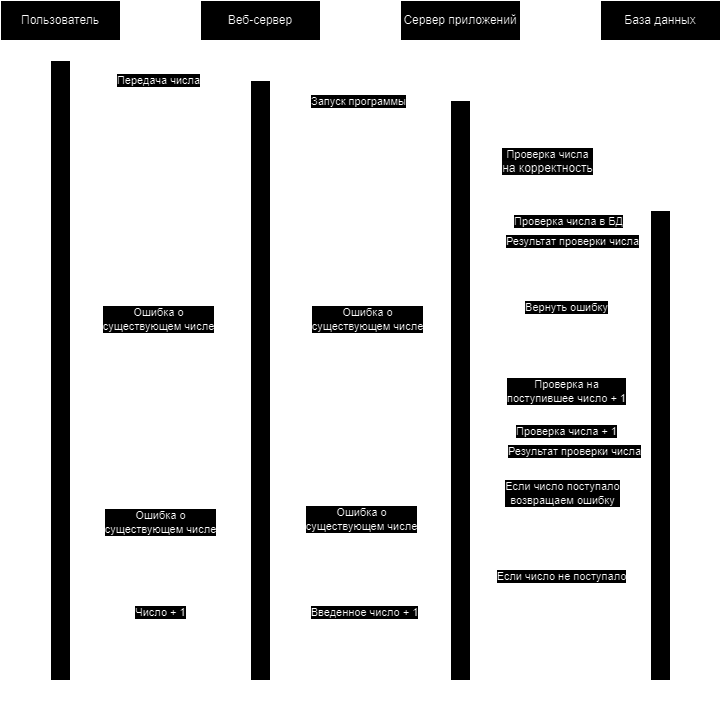

The diagram above was exported from draw.io. Its source (the exported page's mxGraphModel, read from the mxfile embedded in the PNG):
<mxGraphModel dx="1235" dy="628" grid="1" gridSize="10" guides="1" tooltips="1" connect="1" arrows="1" fold="1" page="1" pageScale="1" pageWidth="827" pageHeight="1169" math="0" shadow="0">
  <root>
    <mxCell id="0" />
    <mxCell id="1" parent="0" />
    <mxCell id="qiXfaiLx2GnjrgAxdaBr-12" style="edgeStyle=orthogonalEdgeStyle;rounded=0;orthogonalLoop=1;jettySize=auto;html=1;entryX=0.5;entryY=0;entryDx=0;entryDy=0;dashed=1;endArrow=none;endFill=0;" edge="1" parent="1" source="qiXfaiLx2GnjrgAxdaBr-1" target="qiXfaiLx2GnjrgAxdaBr-5">
      <mxGeometry relative="1" as="geometry" />
    </mxCell>
    <mxCell id="qiXfaiLx2GnjrgAxdaBr-1" value="Пользователь" style="rounded=0;whiteSpace=wrap;html=1;" vertex="1" parent="1">
      <mxGeometry x="120" y="240" width="120" height="40" as="geometry" />
    </mxCell>
    <mxCell id="qiXfaiLx2GnjrgAxdaBr-13" style="edgeStyle=orthogonalEdgeStyle;rounded=0;orthogonalLoop=1;jettySize=auto;html=1;entryX=0.5;entryY=0;entryDx=0;entryDy=0;endArrow=none;endFill=0;dashed=1;" edge="1" parent="1" source="qiXfaiLx2GnjrgAxdaBr-2" target="qiXfaiLx2GnjrgAxdaBr-6">
      <mxGeometry relative="1" as="geometry" />
    </mxCell>
    <mxCell id="qiXfaiLx2GnjrgAxdaBr-2" value="Веб-сервер" style="rounded=0;whiteSpace=wrap;html=1;" vertex="1" parent="1">
      <mxGeometry x="320" y="240" width="120" height="40" as="geometry" />
    </mxCell>
    <mxCell id="qiXfaiLx2GnjrgAxdaBr-14" style="edgeStyle=orthogonalEdgeStyle;rounded=0;orthogonalLoop=1;jettySize=auto;html=1;entryX=0.5;entryY=0;entryDx=0;entryDy=0;dashed=1;endArrow=none;endFill=0;" edge="1" parent="1" source="qiXfaiLx2GnjrgAxdaBr-3" target="qiXfaiLx2GnjrgAxdaBr-10">
      <mxGeometry relative="1" as="geometry" />
    </mxCell>
    <mxCell id="qiXfaiLx2GnjrgAxdaBr-3" value="Сервер приложений" style="rounded=0;whiteSpace=wrap;html=1;" vertex="1" parent="1">
      <mxGeometry x="520" y="240" width="120" height="40" as="geometry" />
    </mxCell>
    <mxCell id="qiXfaiLx2GnjrgAxdaBr-15" style="edgeStyle=orthogonalEdgeStyle;rounded=0;orthogonalLoop=1;jettySize=auto;html=1;entryX=0.5;entryY=0;entryDx=0;entryDy=0;dashed=1;endArrow=none;endFill=0;" edge="1" parent="1" source="qiXfaiLx2GnjrgAxdaBr-4" target="qiXfaiLx2GnjrgAxdaBr-11">
      <mxGeometry relative="1" as="geometry" />
    </mxCell>
    <mxCell id="qiXfaiLx2GnjrgAxdaBr-4" value="База данных" style="rounded=0;whiteSpace=wrap;html=1;" vertex="1" parent="1">
      <mxGeometry x="720" y="240" width="120" height="40" as="geometry" />
    </mxCell>
    <mxCell id="qiXfaiLx2GnjrgAxdaBr-7" style="edgeStyle=orthogonalEdgeStyle;rounded=0;orthogonalLoop=1;jettySize=auto;html=1;entryX=0;entryY=0;entryDx=0;entryDy=0;exitX=1;exitY=0.039;exitDx=0;exitDy=0;exitPerimeter=0;dashed=1;" edge="1" parent="1" source="qiXfaiLx2GnjrgAxdaBr-5" target="qiXfaiLx2GnjrgAxdaBr-6">
      <mxGeometry relative="1" as="geometry">
        <Array as="points">
          <mxPoint x="320" y="320" />
          <mxPoint x="320" y="320" />
        </Array>
      </mxGeometry>
    </mxCell>
    <mxCell id="qiXfaiLx2GnjrgAxdaBr-8" value="Передача числа" style="edgeLabel;html=1;align=center;verticalAlign=middle;resizable=0;points=[];" vertex="1" connectable="0" parent="qiXfaiLx2GnjrgAxdaBr-7">
      <mxGeometry x="-0.1378" y="1" relative="1" as="geometry">
        <mxPoint x="13" as="offset" />
      </mxGeometry>
    </mxCell>
    <mxCell id="qiXfaiLx2GnjrgAxdaBr-5" value="" style="rounded=0;whiteSpace=wrap;html=1;" vertex="1" parent="1">
      <mxGeometry x="170" y="300" width="20" height="620" as="geometry" />
    </mxCell>
    <mxCell id="qiXfaiLx2GnjrgAxdaBr-16" style="edgeStyle=orthogonalEdgeStyle;rounded=0;orthogonalLoop=1;jettySize=auto;html=1;entryX=0;entryY=0;entryDx=0;entryDy=0;exitX=1.019;exitY=0.034;exitDx=0;exitDy=0;exitPerimeter=0;dashed=1;" edge="1" parent="1" source="qiXfaiLx2GnjrgAxdaBr-6" target="qiXfaiLx2GnjrgAxdaBr-10">
      <mxGeometry relative="1" as="geometry">
        <mxPoint x="400" y="340" as="sourcePoint" />
        <Array as="points">
          <mxPoint x="400" y="340" />
          <mxPoint x="486" y="341" />
          <mxPoint x="486" y="340" />
        </Array>
      </mxGeometry>
    </mxCell>
    <mxCell id="qiXfaiLx2GnjrgAxdaBr-17" value="Запуск программы" style="edgeLabel;html=1;align=center;verticalAlign=middle;resizable=0;points=[];" vertex="1" connectable="0" parent="qiXfaiLx2GnjrgAxdaBr-16">
      <mxGeometry x="0.1116" y="1" relative="1" as="geometry">
        <mxPoint x="-13" as="offset" />
      </mxGeometry>
    </mxCell>
    <mxCell id="qiXfaiLx2GnjrgAxdaBr-6" value="" style="rounded=0;whiteSpace=wrap;html=1;" vertex="1" parent="1">
      <mxGeometry x="370" y="320" width="20" height="600" as="geometry" />
    </mxCell>
    <mxCell id="qiXfaiLx2GnjrgAxdaBr-39" style="edgeStyle=orthogonalEdgeStyle;rounded=0;orthogonalLoop=1;jettySize=auto;html=1;entryX=0;entryY=0.75;entryDx=0;entryDy=0;" edge="1" parent="1">
      <mxGeometry relative="1" as="geometry">
        <mxPoint x="610" y="670" as="sourcePoint" />
        <mxPoint x="770" y="670" as="targetPoint" />
      </mxGeometry>
    </mxCell>
    <mxCell id="qiXfaiLx2GnjrgAxdaBr-40" value="Проверка числа + 1" style="edgeLabel;html=1;align=center;verticalAlign=middle;resizable=0;points=[];" vertex="1" connectable="0" parent="qiXfaiLx2GnjrgAxdaBr-39">
      <mxGeometry x="-0.0636" relative="1" as="geometry">
        <mxPoint as="offset" />
      </mxGeometry>
    </mxCell>
    <mxCell id="qiXfaiLx2GnjrgAxdaBr-48" style="edgeStyle=orthogonalEdgeStyle;rounded=0;orthogonalLoop=1;jettySize=auto;html=1;" edge="1" parent="1">
      <mxGeometry relative="1" as="geometry">
        <mxPoint x="610" y="760" as="targetPoint" />
        <mxPoint x="610" y="710" as="sourcePoint" />
        <Array as="points">
          <mxPoint x="680" y="710" />
          <mxPoint x="680" y="760" />
          <mxPoint x="610" y="760" />
        </Array>
      </mxGeometry>
    </mxCell>
    <mxCell id="qiXfaiLx2GnjrgAxdaBr-49" value="Если число поступало&lt;br&gt;возвращаем ошибку" style="edgeLabel;html=1;align=center;verticalAlign=middle;resizable=0;points=[];" vertex="1" connectable="0" parent="qiXfaiLx2GnjrgAxdaBr-48">
      <mxGeometry x="-0.0206" y="1" relative="1" as="geometry">
        <mxPoint as="offset" />
      </mxGeometry>
    </mxCell>
    <mxCell id="qiXfaiLx2GnjrgAxdaBr-56" style="edgeStyle=orthogonalEdgeStyle;rounded=0;orthogonalLoop=1;jettySize=auto;html=1;" edge="1" parent="1">
      <mxGeometry relative="1" as="geometry">
        <mxPoint x="610" y="850" as="targetPoint" />
        <mxPoint x="610" y="780" as="sourcePoint" />
        <Array as="points">
          <mxPoint x="680" y="780" />
          <mxPoint x="680" y="850" />
        </Array>
      </mxGeometry>
    </mxCell>
    <mxCell id="qiXfaiLx2GnjrgAxdaBr-57" value="Если число не поступало" style="edgeLabel;html=1;align=center;verticalAlign=middle;resizable=0;points=[];" vertex="1" connectable="0" parent="qiXfaiLx2GnjrgAxdaBr-56">
      <mxGeometry x="-0.124" relative="1" as="geometry">
        <mxPoint y="14" as="offset" />
      </mxGeometry>
    </mxCell>
    <mxCell id="qiXfaiLx2GnjrgAxdaBr-10" value="" style="rounded=0;whiteSpace=wrap;html=1;" vertex="1" parent="1">
      <mxGeometry x="570" y="340" width="20" height="580" as="geometry" />
    </mxCell>
    <mxCell id="qiXfaiLx2GnjrgAxdaBr-23" style="edgeStyle=orthogonalEdgeStyle;rounded=0;orthogonalLoop=1;jettySize=auto;html=1;startArrow=classic;startFill=1;endArrow=none;endFill=0;" edge="1" parent="1" source="qiXfaiLx2GnjrgAxdaBr-11">
      <mxGeometry relative="1" as="geometry">
        <mxPoint x="610" y="460" as="targetPoint" />
        <Array as="points">
          <mxPoint x="650" y="460" />
          <mxPoint x="650" y="460" />
        </Array>
      </mxGeometry>
    </mxCell>
    <mxCell id="qiXfaiLx2GnjrgAxdaBr-24" value="Проверка числа в БД" style="edgeLabel;html=1;align=center;verticalAlign=middle;resizable=0;points=[];" vertex="1" connectable="0" parent="qiXfaiLx2GnjrgAxdaBr-23">
      <mxGeometry x="0.035" relative="1" as="geometry">
        <mxPoint as="offset" />
      </mxGeometry>
    </mxCell>
    <mxCell id="qiXfaiLx2GnjrgAxdaBr-25" style="edgeStyle=orthogonalEdgeStyle;rounded=0;orthogonalLoop=1;jettySize=auto;html=1;exitX=-0.094;exitY=0.063;exitDx=0;exitDy=0;exitPerimeter=0;dashed=1;" edge="1" parent="1" source="qiXfaiLx2GnjrgAxdaBr-11">
      <mxGeometry relative="1" as="geometry">
        <mxPoint x="610" y="480" as="targetPoint" />
      </mxGeometry>
    </mxCell>
    <mxCell id="qiXfaiLx2GnjrgAxdaBr-26" value="Результат проверки числа" style="edgeLabel;html=1;align=center;verticalAlign=middle;resizable=0;points=[];" vertex="1" connectable="0" parent="qiXfaiLx2GnjrgAxdaBr-25">
      <mxGeometry x="0.0237" relative="1" as="geometry">
        <mxPoint x="4" as="offset" />
      </mxGeometry>
    </mxCell>
    <mxCell id="qiXfaiLx2GnjrgAxdaBr-45" style="edgeStyle=orthogonalEdgeStyle;rounded=0;orthogonalLoop=1;jettySize=auto;html=1;dashed=1;" edge="1" parent="1" source="qiXfaiLx2GnjrgAxdaBr-11">
      <mxGeometry relative="1" as="geometry">
        <mxPoint x="610" y="690" as="targetPoint" />
        <Array as="points">
          <mxPoint x="730" y="690" />
          <mxPoint x="730" y="690" />
        </Array>
      </mxGeometry>
    </mxCell>
    <mxCell id="qiXfaiLx2GnjrgAxdaBr-46" value="Результат проверки числа" style="edgeLabel;html=1;align=center;verticalAlign=middle;resizable=0;points=[];" vertex="1" connectable="0" parent="qiXfaiLx2GnjrgAxdaBr-45">
      <mxGeometry x="0.001" relative="1" as="geometry">
        <mxPoint x="3" as="offset" />
      </mxGeometry>
    </mxCell>
    <mxCell id="qiXfaiLx2GnjrgAxdaBr-62" style="edgeStyle=orthogonalEdgeStyle;rounded=0;orthogonalLoop=1;jettySize=auto;html=1;endArrow=none;endFill=0;dashed=1;" edge="1" parent="1" source="qiXfaiLx2GnjrgAxdaBr-11">
      <mxGeometry relative="1" as="geometry">
        <mxPoint x="780" y="960" as="targetPoint" />
      </mxGeometry>
    </mxCell>
    <mxCell id="qiXfaiLx2GnjrgAxdaBr-11" value="" style="rounded=0;whiteSpace=wrap;html=1;" vertex="1" parent="1">
      <mxGeometry x="770" y="450" width="20" height="470" as="geometry" />
    </mxCell>
    <mxCell id="qiXfaiLx2GnjrgAxdaBr-18" style="edgeStyle=orthogonalEdgeStyle;rounded=0;orthogonalLoop=1;jettySize=auto;html=1;exitX=1;exitY=0.043;exitDx=0;exitDy=0;exitPerimeter=0;endArrow=none;endFill=0;entryX=1.001;entryY=0.929;entryDx=0;entryDy=0;entryPerimeter=0;" edge="1" parent="1" source="qiXfaiLx2GnjrgAxdaBr-10" target="qiXfaiLx2GnjrgAxdaBr-10">
      <mxGeometry relative="1" as="geometry">
        <mxPoint x="590" y="800" as="targetPoint" />
        <Array as="points">
          <mxPoint x="590" y="360" />
          <mxPoint x="610" y="360" />
          <mxPoint x="610" y="879" />
        </Array>
      </mxGeometry>
    </mxCell>
    <mxCell id="qiXfaiLx2GnjrgAxdaBr-22" style="edgeStyle=orthogonalEdgeStyle;rounded=0;orthogonalLoop=1;jettySize=auto;html=1;" edge="1" parent="1">
      <mxGeometry relative="1" as="geometry">
        <mxPoint x="610" y="440" as="targetPoint" />
        <mxPoint x="610" y="370" as="sourcePoint" />
        <Array as="points">
          <mxPoint x="665" y="440" />
        </Array>
      </mxGeometry>
    </mxCell>
    <mxCell id="qiXfaiLx2GnjrgAxdaBr-34" value="Проверка числа&lt;br style=&quot;border-color: var(--border-color); font-size: 12px; background-color: rgb(251, 251, 251);&quot;&gt;&lt;span style=&quot;font-size: 12px; background-color: rgb(251, 251, 251);&quot;&gt;на корректность&lt;/span&gt;" style="edgeLabel;html=1;align=center;verticalAlign=middle;resizable=0;points=[];" vertex="1" connectable="0" parent="qiXfaiLx2GnjrgAxdaBr-22">
      <mxGeometry x="-0.0397" y="1" relative="1" as="geometry">
        <mxPoint as="offset" />
      </mxGeometry>
    </mxCell>
    <mxCell id="qiXfaiLx2GnjrgAxdaBr-29" style="edgeStyle=orthogonalEdgeStyle;rounded=0;orthogonalLoop=1;jettySize=auto;html=1;exitX=-0.012;exitY=1.025;exitDx=0;exitDy=0;exitPerimeter=0;" edge="1" parent="1" source="qiXfaiLx2GnjrgAxdaBr-27">
      <mxGeometry relative="1" as="geometry">
        <mxPoint x="610" y="560" as="targetPoint" />
        <Array as="points">
          <mxPoint x="685" y="531" />
          <mxPoint x="685" y="560" />
        </Array>
      </mxGeometry>
    </mxCell>
    <mxCell id="qiXfaiLx2GnjrgAxdaBr-30" value="Вернуть ошибку" style="edgeLabel;html=1;align=center;verticalAlign=middle;resizable=0;points=[];" vertex="1" connectable="0" parent="qiXfaiLx2GnjrgAxdaBr-29">
      <mxGeometry x="-0.6952" y="2" relative="1" as="geometry">
        <mxPoint x="50" y="18" as="offset" />
      </mxGeometry>
    </mxCell>
    <mxCell id="qiXfaiLx2GnjrgAxdaBr-27" value="Is_number_in_DB: True" style="text;html=1;align=center;verticalAlign=middle;resizable=0;points=[];autosize=1;strokeColor=none;fillColor=none;" vertex="1" parent="1">
      <mxGeometry x="610" y="500" width="150" height="30" as="geometry" />
    </mxCell>
    <mxCell id="qiXfaiLx2GnjrgAxdaBr-31" style="edgeStyle=orthogonalEdgeStyle;rounded=0;orthogonalLoop=1;jettySize=auto;html=1;exitX=0.031;exitY=1.111;exitDx=0;exitDy=0;exitPerimeter=0;" edge="1" parent="1" source="qiXfaiLx2GnjrgAxdaBr-33">
      <mxGeometry relative="1" as="geometry">
        <mxPoint x="611" y="650" as="targetPoint" />
        <Array as="points">
          <mxPoint x="686" y="604" />
          <mxPoint x="686" y="650" />
        </Array>
      </mxGeometry>
    </mxCell>
    <mxCell id="qiXfaiLx2GnjrgAxdaBr-32" value="Проверка на &lt;br&gt;поступившее число + 1" style="edgeLabel;html=1;align=center;verticalAlign=middle;resizable=0;points=[];" vertex="1" connectable="0" parent="qiXfaiLx2GnjrgAxdaBr-31">
      <mxGeometry x="-0.6952" y="2" relative="1" as="geometry">
        <mxPoint x="45" y="28" as="offset" />
      </mxGeometry>
    </mxCell>
    <mxCell id="qiXfaiLx2GnjrgAxdaBr-33" value="Is_number_in_DB: False" style="text;html=1;align=center;verticalAlign=middle;resizable=0;points=[];autosize=1;strokeColor=none;fillColor=none;" vertex="1" parent="1">
      <mxGeometry x="606" y="571" width="160" height="30" as="geometry" />
    </mxCell>
    <mxCell id="qiXfaiLx2GnjrgAxdaBr-35" style="edgeStyle=orthogonalEdgeStyle;rounded=0;orthogonalLoop=1;jettySize=auto;html=1;exitX=-0.005;exitY=0.379;exitDx=0;exitDy=0;exitPerimeter=0;dashed=1;" edge="1" parent="1" source="qiXfaiLx2GnjrgAxdaBr-10">
      <mxGeometry relative="1" as="geometry">
        <mxPoint x="390" y="560" as="targetPoint" />
        <Array as="points" />
      </mxGeometry>
    </mxCell>
    <mxCell id="qiXfaiLx2GnjrgAxdaBr-36" value="Ошибка о &lt;br&gt;существующем числе" style="edgeLabel;html=1;align=center;verticalAlign=middle;resizable=0;points=[];" vertex="1" connectable="0" parent="qiXfaiLx2GnjrgAxdaBr-35">
      <mxGeometry x="-0.0235" y="-1" relative="1" as="geometry">
        <mxPoint x="5" as="offset" />
      </mxGeometry>
    </mxCell>
    <mxCell id="qiXfaiLx2GnjrgAxdaBr-37" style="edgeStyle=orthogonalEdgeStyle;rounded=0;orthogonalLoop=1;jettySize=auto;html=1;exitX=-0.111;exitY=0.4;exitDx=0;exitDy=0;exitPerimeter=0;entryX=0.992;entryY=0.419;entryDx=0;entryDy=0;entryPerimeter=0;dashed=1;" edge="1" parent="1" source="qiXfaiLx2GnjrgAxdaBr-6" target="qiXfaiLx2GnjrgAxdaBr-5">
      <mxGeometry relative="1" as="geometry">
        <mxPoint x="191" y="560" as="targetPoint" />
      </mxGeometry>
    </mxCell>
    <mxCell id="qiXfaiLx2GnjrgAxdaBr-38" value="Ошибка о&lt;br style=&quot;border-color: var(--border-color);&quot;&gt;существующем числе" style="edgeLabel;html=1;align=center;verticalAlign=middle;resizable=0;points=[];" vertex="1" connectable="0" parent="qiXfaiLx2GnjrgAxdaBr-37">
      <mxGeometry x="0.0156" y="-1" relative="1" as="geometry">
        <mxPoint as="offset" />
      </mxGeometry>
    </mxCell>
    <mxCell id="qiXfaiLx2GnjrgAxdaBr-51" style="edgeStyle=orthogonalEdgeStyle;rounded=0;orthogonalLoop=1;jettySize=auto;html=1;entryX=1.038;entryY=0.734;entryDx=0;entryDy=0;entryPerimeter=0;exitX=0;exitY=0.724;exitDx=0;exitDy=0;exitPerimeter=0;dashed=1;" edge="1" parent="1" source="qiXfaiLx2GnjrgAxdaBr-10" target="qiXfaiLx2GnjrgAxdaBr-6">
      <mxGeometry relative="1" as="geometry" />
    </mxCell>
    <mxCell id="qiXfaiLx2GnjrgAxdaBr-52" value="Ошибка о&lt;br style=&quot;border-color: var(--border-color);&quot;&gt;существующем числе" style="edgeLabel;html=1;align=center;verticalAlign=middle;resizable=0;points=[];" vertex="1" connectable="0" parent="qiXfaiLx2GnjrgAxdaBr-51">
      <mxGeometry x="-0.1187" y="-1" relative="1" as="geometry">
        <mxPoint x="-11" as="offset" />
      </mxGeometry>
    </mxCell>
    <mxCell id="qiXfaiLx2GnjrgAxdaBr-53" style="edgeStyle=orthogonalEdgeStyle;rounded=0;orthogonalLoop=1;jettySize=auto;html=1;entryX=1.019;entryY=0.743;entryDx=0;entryDy=0;entryPerimeter=0;exitX=-0.079;exitY=0.734;exitDx=0;exitDy=0;exitPerimeter=0;dashed=1;" edge="1" parent="1" source="qiXfaiLx2GnjrgAxdaBr-6" target="qiXfaiLx2GnjrgAxdaBr-5">
      <mxGeometry relative="1" as="geometry" />
    </mxCell>
    <mxCell id="qiXfaiLx2GnjrgAxdaBr-54" value="Ошибка о&lt;br style=&quot;border-color: var(--border-color);&quot;&gt;существующем числе" style="edgeLabel;html=1;align=center;verticalAlign=middle;resizable=0;points=[];" vertex="1" connectable="0" parent="qiXfaiLx2GnjrgAxdaBr-53">
      <mxGeometry x="0.0399" y="1" relative="1" as="geometry">
        <mxPoint x="4" as="offset" />
      </mxGeometry>
    </mxCell>
    <mxCell id="qiXfaiLx2GnjrgAxdaBr-58" style="edgeStyle=orthogonalEdgeStyle;rounded=0;orthogonalLoop=1;jettySize=auto;html=1;exitX=-0.037;exitY=0.881;exitDx=0;exitDy=0;entryX=1.059;entryY=0.884;entryDx=0;entryDy=0;entryPerimeter=0;exitPerimeter=0;dashed=1;" edge="1" parent="1" source="qiXfaiLx2GnjrgAxdaBr-10" target="qiXfaiLx2GnjrgAxdaBr-6">
      <mxGeometry relative="1" as="geometry" />
    </mxCell>
    <mxCell id="qiXfaiLx2GnjrgAxdaBr-59" value="Введенное число + 1" style="edgeLabel;html=1;align=center;verticalAlign=middle;resizable=0;points=[];" vertex="1" connectable="0" parent="qiXfaiLx2GnjrgAxdaBr-58">
      <mxGeometry x="0.0307" y="1" relative="1" as="geometry">
        <mxPoint x="5" as="offset" />
      </mxGeometry>
    </mxCell>
    <mxCell id="qiXfaiLx2GnjrgAxdaBr-60" style="edgeStyle=orthogonalEdgeStyle;rounded=0;orthogonalLoop=1;jettySize=auto;html=1;entryX=1.04;entryY=0.888;entryDx=0;entryDy=0;entryPerimeter=0;exitX=-0.034;exitY=0.885;exitDx=0;exitDy=0;exitPerimeter=0;dashed=1;" edge="1" parent="1" source="qiXfaiLx2GnjrgAxdaBr-6" target="qiXfaiLx2GnjrgAxdaBr-5">
      <mxGeometry relative="1" as="geometry" />
    </mxCell>
    <mxCell id="qiXfaiLx2GnjrgAxdaBr-61" value="Число + 1" style="edgeLabel;html=1;align=center;verticalAlign=middle;resizable=0;points=[];" vertex="1" connectable="0" parent="qiXfaiLx2GnjrgAxdaBr-60">
      <mxGeometry x="-0.0579" relative="1" as="geometry">
        <mxPoint x="-5" as="offset" />
      </mxGeometry>
    </mxCell>
    <mxCell id="qiXfaiLx2GnjrgAxdaBr-64" style="edgeStyle=orthogonalEdgeStyle;rounded=0;orthogonalLoop=1;jettySize=auto;html=1;endArrow=none;endFill=0;dashed=1;" edge="1" parent="1">
      <mxGeometry relative="1" as="geometry">
        <mxPoint x="579.5" y="960" as="targetPoint" />
        <mxPoint x="579.5" y="920" as="sourcePoint" />
        <Array as="points">
          <mxPoint x="579.5" y="941" />
          <mxPoint x="580.5" y="941" />
          <mxPoint x="579.5" y="940" />
        </Array>
      </mxGeometry>
    </mxCell>
    <mxCell id="qiXfaiLx2GnjrgAxdaBr-65" style="edgeStyle=orthogonalEdgeStyle;rounded=0;orthogonalLoop=1;jettySize=auto;html=1;endArrow=none;endFill=0;dashed=1;" edge="1" parent="1">
      <mxGeometry relative="1" as="geometry">
        <mxPoint x="379.49" y="960" as="targetPoint" />
        <mxPoint x="379.49" y="920" as="sourcePoint" />
        <Array as="points">
          <mxPoint x="379.49" y="941" />
          <mxPoint x="380.49" y="941" />
          <mxPoint x="379.49" y="940" />
        </Array>
      </mxGeometry>
    </mxCell>
    <mxCell id="qiXfaiLx2GnjrgAxdaBr-66" style="edgeStyle=orthogonalEdgeStyle;rounded=0;orthogonalLoop=1;jettySize=auto;html=1;endArrow=none;endFill=0;dashed=1;" edge="1" parent="1">
      <mxGeometry relative="1" as="geometry">
        <mxPoint x="179.74" y="960" as="targetPoint" />
        <mxPoint x="179.74" y="920" as="sourcePoint" />
      </mxGeometry>
    </mxCell>
  </root>
</mxGraphModel>